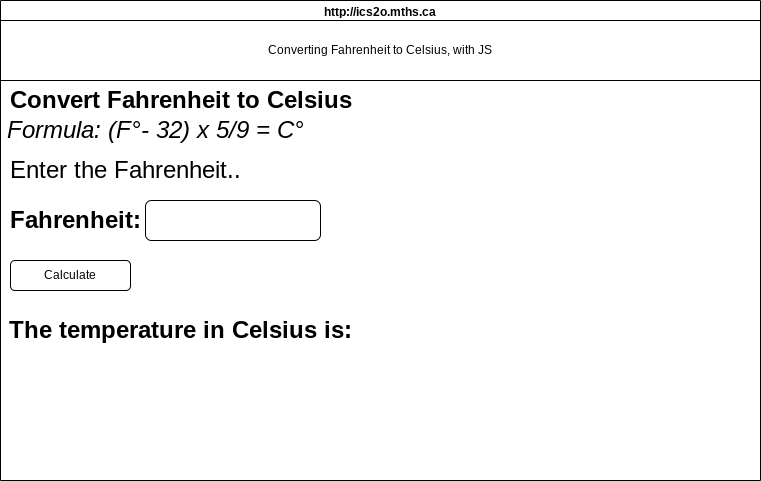

The diagram above was exported from draw.io. Its source (the exported page's mxGraphModel, read from the mxfile embedded in the PNG):
<mxGraphModel dx="1086" dy="743" grid="1" gridSize="10" guides="1" tooltips="1" connect="1" arrows="1" fold="1" page="1" pageScale="1" pageWidth="850" pageHeight="1100" math="0" shadow="0">
  <root>
    <mxCell id="0" />
    <mxCell id="1" parent="0" />
    <mxCell id="7" value="http://ics2o.mths.ca" style="swimlane;whiteSpace=wrap;html=1;" parent="1" vertex="1">
      <mxGeometry x="45" y="40" width="760" height="480" as="geometry" />
    </mxCell>
    <mxCell id="8" value="Converting Fahrenheit to Celsius, with JS" style="rounded=0;whiteSpace=wrap;html=1;" parent="7" vertex="1">
      <mxGeometry y="20" width="760" height="60" as="geometry" />
    </mxCell>
    <mxCell id="9" value="Convert Fahrenheit to Celsius" style="text;strokeColor=none;fillColor=none;html=1;fontSize=24;fontStyle=1;verticalAlign=middle;align=center;" parent="7" vertex="1">
      <mxGeometry x="130" y="80" width="100" height="40" as="geometry" />
    </mxCell>
    <mxCell id="11" value="&lt;span style=&quot;font-weight: normal;&quot;&gt;Enter the Fahrenheit..&lt;/span&gt;" style="text;strokeColor=none;fillColor=none;html=1;fontSize=24;fontStyle=1;verticalAlign=middle;align=center;" parent="7" vertex="1">
      <mxGeometry x="75" y="150" width="100" height="40" as="geometry" />
    </mxCell>
    <mxCell id="12" value="Fahrenheit:" style="text;strokeColor=none;fillColor=none;html=1;fontSize=24;fontStyle=1;verticalAlign=middle;align=center;" parent="7" vertex="1">
      <mxGeometry x="25" y="200" width="100" height="40" as="geometry" />
    </mxCell>
    <mxCell id="14" value="" style="rounded=1;whiteSpace=wrap;html=1;" parent="7" vertex="1">
      <mxGeometry x="145" y="200" width="175" height="40" as="geometry" />
    </mxCell>
    <mxCell id="15" value="The temperature in Celsius is:" style="text;strokeColor=none;fillColor=none;html=1;fontSize=24;fontStyle=1;verticalAlign=middle;align=center;" parent="7" vertex="1">
      <mxGeometry x="130" y="310" width="100" height="40" as="geometry" />
    </mxCell>
    <mxCell id="16" value="&lt;i style=&quot;&quot;&gt;&lt;span style=&quot;font-weight: normal;&quot;&gt;Formula: (F&lt;/span&gt;&lt;span style=&quot;font-weight: 400;&quot;&gt;°&lt;/span&gt;&lt;span style=&quot;font-weight: normal;&quot;&gt;- 32) x 5/9 = C&lt;/span&gt;&lt;/i&gt;&lt;span style=&quot;font-weight: 400;&quot;&gt;&lt;i&gt;°&lt;/i&gt;&lt;/span&gt;" style="text;strokeColor=none;fillColor=none;html=1;fontSize=24;fontStyle=1;verticalAlign=middle;align=center;" parent="7" vertex="1">
      <mxGeometry x="105" y="110" width="100" height="40" as="geometry" />
    </mxCell>
    <mxCell id="17" value="Calculate" style="rounded=1;whiteSpace=wrap;html=1;" vertex="1" parent="7">
      <mxGeometry x="10" y="260" width="120" height="30" as="geometry" />
    </mxCell>
  </root>
</mxGraphModel>